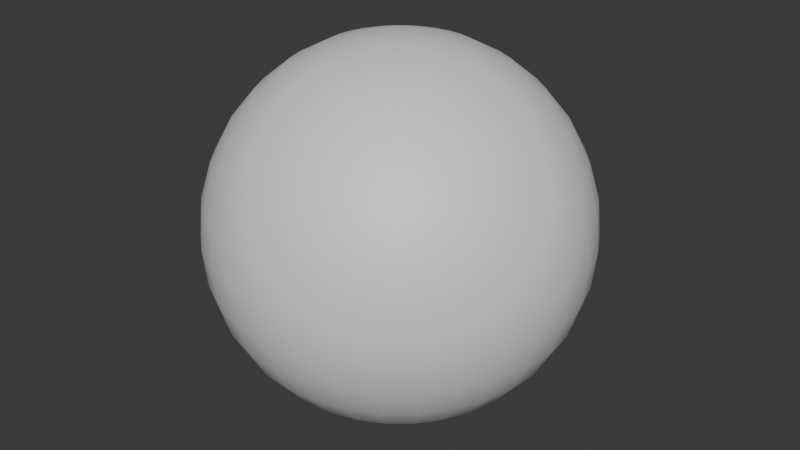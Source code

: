 # Source: EnemyV1.blend  (saved by Blender 4.0.36; exported with 4.5.12 LTS)
import bpy
from mathutils import Matrix  # noqa: F401  (used for matrix-valued properties, if any)

bpy.ops.wm.read_factory_settings(use_empty=True)
scene = bpy.context.scene
scene.name = 'Scene'

# ---- collections
col_collection = bpy.data.collections.new('Collection'); scene.collection.children.link(col_collection)

# ---- materials (node trees are filled in below, after node groups)
mat_enemyv1 = bpy.data.materials.new('EnemyV1')
mat_enemyv1.use_transparent_shadow = False

# ---- material node trees
mat_enemyv1.use_nodes = True; mat_enemyv1.node_tree.nodes.clear()
_N = mat_enemyv1.node_tree.nodes; _L = mat_enemyv1.node_tree.links
n0 = _N.new('ShaderNodeBsdfPrincipled'); n0.name = 'Principled BSDF'; n0.location = (10, 300)
n0.inputs[3].default_value = 1.45
n1 = _N.new('ShaderNodeOutputMaterial'); n1.name = 'Material Output'; n1.location = (300, 300)
_L.new(n0.outputs[0], n1.inputs[0])
n1.is_active_output = True

# ---- world
world_world = bpy.data.worlds.new('World'); scene.world = world_world
world_world.use_nodes = True; world_world.node_tree.nodes.clear()
_N = world_world.node_tree.nodes; _L = world_world.node_tree.links
n0 = _N.new('ShaderNodeOutputWorld'); n0.name = 'World Output'; n0.location = (300, 300)
n1 = _N.new('ShaderNodeBackground'); n1.name = 'Background'; n1.location = (10, 300)
n1.inputs[0].default_value = (0.05088, 0.05088, 0.05088, 1.0)
_L.new(n1.outputs[0], n0.inputs[0])
n0.is_active_output = True
world_world.color = (0.05088, 0.05088, 0.05088)
world_world.use_sun_shadow = False
world_world.sun_shadow_jitter_overblur = 0.0

# ---- meshes
me_sphere_001 = bpy.data.meshes.new('Sphere.001')
me_sphere_001.from_pydata([(0.0, 0.5556, 0.8315), (0.0, 0.8315, 0.5556), (0.0, 0.9808, 0.1951), (0.0, 1.0, 0.0), (0.0, 0.9808, -0.1951), (0.0, 0.8315, -0.5556), (0.03806, 0.1913, 0.9808), (0.07466, 0.3753, 0.9239), (0.1084, 0.5449, 0.8315), (0.1379, 0.6935, 0.7071), (0.1622, 0.8155, 0.5556), (0.1802, 0.9061, 0.3827), (0.1913, 0.9619, 0.1951), (0.1951, 0.9808, 0.0), (0.1913, 0.9619, -0.1951), (0.1802, 0.9061, -0.3827), (0.1622, 0.8155, -0.5556), (0.1379, 0.6935, -0.7071), (0.1084, 0.5449, -0.8315), (0.07466, 0.3753, -0.9239), (0.03806, 0.1913, -0.9808), (0.07466, 0.1802, 0.9808), (0.1464, 0.3536, 0.9239), (0.2126, 0.5133, 0.8315), (0.2706, 0.6533, 0.7071), (0.3182, 0.7682, 0.5556), (0.3536, 0.8536, 0.3827), (0.3753, 0.9061, 0.1951), (0.3827, 0.9239, 0.0), (0.3753, 0.9061, -0.1951), (0.3536, 0.8536, -0.3827), (0.3182, 0.7682, -0.5556), (0.2706, 0.6533, -0.7071), (0.2126, 0.5133, -0.8315), (0.1464, 0.3536, -0.9239), (0.07466, 0.1802, -0.9808), (0.1084, 0.1622, 0.9808), (0.2126, 0.3182, 0.9239), (0.3087, 0.4619, 0.8315), (0.3928, 0.5879, 0.7071), (0.4619, 0.6913, 0.5556), (0.5133, 0.7682, 0.3827), (0.5449, 0.8155, 0.1951), (0.5556, 0.8315, 0.0), (0.5449, 0.8155, -0.1951), (0.5133, 0.7682, -0.3827), (0.4619, 0.6913, -0.5556), (0.3928, 0.5879, -0.7071), (0.3087, 0.4619, -0.8315), (0.2126, 0.3182, -0.9239), (0.1084, 0.1622, -0.9808), (0.1379, 0.1379, 0.9808), (0.2706, 0.2706, 0.9239), (0.3928, 0.3928, 0.8315), (0.5, 0.5, 0.7071), (0.5879, 0.5879, 0.5556), (0.6533, 0.6533, 0.3827), (0.6935, 0.6935, 0.1951), (0.7071, 0.7071, 0.0), (0.6935, 0.6935, -0.1951), (0.6533, 0.6533, -0.3827), (0.5879, 0.5879, -0.5556), (0.5, 0.5, -0.7071), (0.3928, 0.3928, -0.8315), (0.2706, 0.2706, -0.9239), (0.1379, 0.1379, -0.9808), (0.1622, 0.1084, 0.9808), (0.3182, 0.2126, 0.9239), (0.4619, 0.3087, 0.8315), (0.5879, 0.3928, 0.7071), (0.6913, 0.4619, 0.5556), (0.7682, 0.5133, 0.3827), (0.8155, 0.5449, 0.1951), (0.8315, 0.5556, 0.0), (0.8155, 0.5449, -0.1951), (0.7682, 0.5133, -0.3827), (0.6913, 0.4619, -0.5556), (0.5879, 0.3928, -0.7071), (0.4619, 0.3087, -0.8315), (0.3182, 0.2126, -0.9239), (0.1622, 0.1084, -0.9808), (0.0, 0.0, 1.0), (0.1802, 0.07466, 0.9808), (0.3536, 0.1464, 0.9239), (0.5133, 0.2126, 0.8315), (0.6533, 0.2706, 0.7071), (0.7682, 0.3182, 0.5556), (0.8536, 0.3536, 0.3827), (0.9061, 0.3753, 0.1951), (0.9239, 0.3827, 0.0), (0.9061, 0.3753, -0.1951), (0.8536, 0.3536, -0.3827), (0.7682, 0.3182, -0.5556), (0.6533, 0.2706, -0.7071), (0.5133, 0.2126, -0.8315), (0.3536, 0.1464, -0.9239), (0.1802, 0.07466, -0.9808), (0.1913, 0.03806, 0.9808), (0.3753, 0.07466, 0.9239), (0.5449, 0.1084, 0.8315), (0.6935, 0.1379, 0.7071), (0.8155, 0.1622, 0.5556), (0.9061, 0.1802, 0.3827), (0.9619, 0.1913, 0.1951), (0.9808, 0.1951, 0.0), (0.9619, 0.1913, -0.1951), (0.9061, 0.1802, -0.3827), (0.8155, 0.1622, -0.5556), (0.6935, 0.1379, -0.7071), (0.5449, 0.1084, -0.8315), (0.3753, 0.07466, -0.9239), (0.1913, 0.03806, -0.9808), (0.1951, -1.118e-08, 0.9808), (0.3827, -2.235e-08, 0.9239), (0.5556, -5.215e-08, 0.8315), (0.7071, 1.49e-08, 0.7071), (0.8315, -8.941e-08, 0.5556), (0.9239, 4.47e-08, 0.3827), (0.9808, -8.941e-08, 0.1951), (1.0, -1.639e-07, 0.0), (0.9808, -8.941e-08, -0.1951), (0.9239, 4.47e-08, -0.3827), (0.8315, -8.941e-08, -0.5556), (0.7071, 1.49e-08, -0.7071), (0.5556, -5.215e-08, -0.8315), (0.3827, -2.235e-08, -0.9239), (0.1951, -1.118e-08, -0.9808), (0.1913, -0.03806, 0.9808), (0.3753, -0.07466, 0.9239), (0.5449, -0.1084, 0.8315), (0.6935, -0.1379, 0.7071), (0.8155, -0.1622, 0.5556), (0.9061, -0.1802, 0.3827), (0.9619, -0.1913, 0.1951), (0.9808, -0.1951, 0.0), (0.9619, -0.1913, -0.1951), (0.9061, -0.1802, -0.3827), (0.8155, -0.1622, -0.5556), (0.6935, -0.1379, -0.7071), (0.5449, -0.1084, -0.8315), (0.3753, -0.07466, -0.9239), (0.1913, -0.03806, -0.9808), (0.1802, -0.07466, 0.9808), (0.3536, -0.1464, 0.9239), (0.5133, -0.2126, 0.8315), (0.6533, -0.2706, 0.7071), (0.7682, -0.3182, 0.5556), (0.8536, -0.3536, 0.3827), (0.9061, -0.3753, 0.1951), (0.9239, -0.3827, 0.0), (0.9061, -0.3753, -0.1951), (0.8536, -0.3536, -0.3827), (0.7682, -0.3182, -0.5556), (0.6533, -0.2706, -0.7071), (0.5133, -0.2126, -0.8315), (0.3536, -0.1464, -0.9239), (0.1802, -0.07466, -0.9808), (0.1622, -0.1084, 0.9808), (0.3182, -0.2126, 0.9239), (0.4619, -0.3087, 0.8315), (0.5879, -0.3928, 0.7071), (0.6913, -0.4619, 0.5556), (0.7682, -0.5133, 0.3827), (0.8155, -0.5449, 0.1951), (0.8315, -0.5556, 0.0), (0.8155, -0.5449, -0.1951), (0.7682, -0.5133, -0.3827), (0.6913, -0.4619, -0.5556), (0.5879, -0.3928, -0.7071), (0.4619, -0.3087, -0.8315), (0.3182, -0.2126, -0.9239), (0.1622, -0.1084, -0.9808), (0.1379, -0.1379, 0.9808), (0.2706, -0.2706, 0.9239), (0.3928, -0.3928, 0.8315), (0.5, -0.5, 0.7071), (0.5879, -0.5879, 0.5556), (0.6533, -0.6533, 0.3827), (0.6935, -0.6935, 0.1951), (0.7071, -0.7071, 0.0), (0.6935, -0.6935, -0.1951), (0.6533, -0.6533, -0.3827), (0.5879, -0.5879, -0.5556), (0.5, -0.5, -0.7071), (0.3928, -0.3928, -0.8315), (0.2706, -0.2706, -0.9239), (0.1379, -0.1379, -0.9808), (0.1084, -0.1622, 0.9808), (0.2126, -0.3182, 0.9239), (0.3087, -0.4619, 0.8315), (0.3928, -0.5879, 0.7071), (0.4619, -0.6913, 0.5556), (0.5133, -0.7682, 0.3827), (0.5449, -0.8155, 0.1951), (0.5556, -0.8315, 0.0), (0.5449, -0.8155, -0.1951), (0.5133, -0.7682, -0.3827), (0.4619, -0.6913, -0.5556), (0.3928, -0.5879, -0.7071), (0.3087, -0.4619, -0.8315), (0.2126, -0.3182, -0.9239), (0.1084, -0.1622, -0.9808), (0.07466, -0.1802, 0.9808), (0.1464, -0.3536, 0.9239), (0.2126, -0.5133, 0.8315), (0.2706, -0.6533, 0.7071), (0.3182, -0.7682, 0.5556), (0.3536, -0.8536, 0.3827), (0.3753, -0.9061, 0.1951), (0.3827, -0.9239, 0.0), (0.3753, -0.9061, -0.1951), (0.3536, -0.8536, -0.3827), (0.3182, -0.7682, -0.5556), (0.2706, -0.6533, -0.7071), (0.2126, -0.5133, -0.8315), (0.1464, -0.3536, -0.9239), (0.07466, -0.1802, -0.9808), (0.03806, -0.1913, 0.9808), (0.07466, -0.3753, 0.9239), (0.1084, -0.5449, 0.8315), (0.1379, -0.6935, 0.7071), (0.1622, -0.8155, 0.5556), (0.1802, -0.9061, 0.3827), (0.1913, -0.9619, 0.1951), (0.1951, -0.9808, 0.0), (0.1913, -0.9619, -0.1951), (0.1802, -0.9061, -0.3827), (0.1622, -0.8155, -0.5556), (0.1379, -0.6935, -0.7071), (0.1084, -0.5449, -0.8315), (0.07466, -0.3753, -0.9239), (0.03806, -0.1913, -0.9808), (-7.451e-09, -0.1951, 0.9808), (-5.215e-08, -0.3827, 0.9239), (-9.686e-08, -0.5556, 0.8315), (-1.49e-08, -0.7071, 0.7071), (-1.043e-07, -0.8315, 0.5556), (2.98e-08, -0.9239, 0.3827), (-1.341e-07, -0.9808, 0.1951), (-3.278e-07, -1.0, 0.0), (-1.341e-07, -0.9808, -0.1951), (2.98e-08, -0.9239, -0.3827), (-1.043e-07, -0.8315, -0.5556), (-1.49e-08, -0.7071, -0.7071), (-9.686e-08, -0.5556, -0.8315), (-5.215e-08, -0.3827, -0.9239), (-7.451e-09, -0.1951, -0.9808), (-0.03806, -0.1913, 0.9808), (-0.07466, -0.3753, 0.9239), (-0.1084, -0.5449, 0.8315), (-0.1379, -0.6935, 0.7071), (-0.1622, -0.8155, 0.5556), (-0.1802, -0.9061, 0.3827), (-0.1913, -0.9619, 0.1951), (-0.1951, -0.9808, 0.0), (-0.1913, -0.9619, -0.1951), (-0.1802, -0.9061, -0.3827), (-0.1622, -0.8155, -0.5556), (-0.1379, -0.6935, -0.7071), (-0.1084, -0.5449, -0.8315), (-0.07466, -0.3753, -0.9239), (-0.03806, -0.1913, -0.9808), (-0.07466, -0.1802, 0.9808), (-0.1464, -0.3536, 0.9239), (-0.2126, -0.5133, 0.8315), (-0.2706, -0.6533, 0.7071), (-0.3182, -0.7682, 0.5556), (-0.3536, -0.8536, 0.3827), (-0.3753, -0.9061, 0.1951), (-0.3827, -0.9239, 0.0), (-0.3753, -0.9061, -0.1951), (-0.3536, -0.8536, -0.3827), (-0.3182, -0.7682, -0.5556), (-0.2706, -0.6533, -0.7071), (-0.2126, -0.5133, -0.8315), (-0.1464, -0.3536, -0.9239), (-0.07466, -0.1802, -0.9808), (-0.1084, -0.1622, 0.9808), (-0.2126, -0.3182, 0.9239), (-0.3087, -0.4619, 0.8315), (-0.3928, -0.5879, 0.7071), (-0.4619, -0.6913, 0.5556), (-0.5133, -0.7682, 0.3827), (-0.5449, -0.8155, 0.1951), (-0.5556, -0.8315, 0.0), (-0.5449, -0.8155, -0.1951), (-0.5133, -0.7682, -0.3827), (-0.4619, -0.6913, -0.5556), (-0.3928, -0.5879, -0.7071), (-0.3087, -0.4619, -0.8315), (-0.2126, -0.3182, -0.9239), (-0.1084, -0.1622, -0.9808), (-0.1379, -0.1379, 0.9808), (-0.2706, -0.2706, 0.9239), (-0.3928, -0.3928, 0.8315), (-0.5, -0.5, 0.7071), (-0.5879, -0.5879, 0.5556), (-0.6533, -0.6533, 0.3827), (-0.6935, -0.6935, 0.1951), (-0.7071, -0.7071, 0.0), (-0.6935, -0.6935, -0.1951), (-0.6533, -0.6533, -0.3827), (-0.5879, -0.5879, -0.5556), (-0.5, -0.5, -0.7071), (-0.3928, -0.3928, -0.8315), (-0.2706, -0.2706, -0.9239), (-0.1379, -0.1379, -0.9808), (0.0, 0.0, -1.0), (-0.1622, -0.1084, 0.9808), (-0.3182, -0.2126, 0.9239), (-0.4619, -0.3087, 0.8315), (-0.5879, -0.3928, 0.7071), (-0.6913, -0.4619, 0.5556), (-0.7682, -0.5133, 0.3827), (-0.8155, -0.5449, 0.1951), (-0.8315, -0.5556, 0.0), (-0.8155, -0.5449, -0.1951), (-0.7682, -0.5133, -0.3827), (-0.6913, -0.4619, -0.5556), (-0.5879, -0.3928, -0.7071), (-0.4619, -0.3087, -0.8315), (-0.3182, -0.2126, -0.9239), (-0.1622, -0.1084, -0.9808), (-0.1802, -0.07466, 0.9808), (-0.3536, -0.1464, 0.9239), (-0.5133, -0.2126, 0.8315), (-0.6533, -0.2706, 0.7071), (-0.7682, -0.3182, 0.5556), (-0.8536, -0.3536, 0.3827), (-0.9061, -0.3753, 0.1951), (-0.9239, -0.3827, 0.0), (-0.9061, -0.3753, -0.1951), (-0.8536, -0.3536, -0.3827), (-0.7682, -0.3182, -0.5556), (-0.6533, -0.2706, -0.7071), (-0.5133, -0.2126, -0.8315), (-0.3536, -0.1464, -0.9239), (-0.1802, -0.07466, -0.9808), (-0.1913, -0.03806, 0.9808), (-0.3753, -0.07466, 0.9239), (-0.5449, -0.1084, 0.8315), (-0.6935, -0.1379, 0.7071), (-0.8155, -0.1622, 0.5556), (-0.9061, -0.1802, 0.3827), (-0.9619, -0.1913, 0.1951), (-0.9808, -0.1951, 0.0), (-0.9619, -0.1913, -0.1951), (-0.9061, -0.1802, -0.3827), (-0.8155, -0.1622, -0.5556), (-0.6935, -0.1379, -0.7071), (-0.5449, -0.1084, -0.8315), (-0.3753, -0.07466, -0.9239), (-0.1913, -0.03806, -0.9808), (-0.1951, 1.863e-08, 0.9808), (-0.3827, 5.215e-08, 0.9239), (-0.5556, 1.49e-07, 0.8315), (-0.7071, 2.98e-08, 0.7071), (-0.8315, 1.639e-07, 0.5556), (-0.9239, 1.49e-08, 0.3827), (-0.9808, 2.682e-07, 0.1951), (-1.0, 4.47e-07, 0.0), (-0.9808, 2.682e-07, -0.1951), (-0.9239, 1.49e-08, -0.3827), (-0.8315, 1.639e-07, -0.5556), (-0.7071, 2.98e-08, -0.7071), (-0.5556, 1.49e-07, -0.8315), (-0.3827, 5.215e-08, -0.9239), (-0.1951, 1.863e-08, -0.9808), (-0.1913, 0.03806, 0.9808), (-0.3753, 0.07466, 0.9239), (-0.5449, 0.1084, 0.8315), (-0.6935, 0.1379, 0.7071), (-0.8155, 0.1622, 0.5556), (-0.9061, 0.1802, 0.3827), (-0.9619, 0.1913, 0.1951), (-0.9808, 0.1951, 0.0), (-0.9619, 0.1913, -0.1951), (-0.9061, 0.1802, -0.3827), (-0.8155, 0.1622, -0.5556), (-0.6935, 0.1379, -0.7071), (-0.5449, 0.1084, -0.8315), (-0.3753, 0.07466, -0.9239), (-0.1913, 0.03806, -0.9808), (-0.1802, 0.07466, 0.9808), (-0.3536, 0.1464, 0.9239), (-0.5133, 0.2126, 0.8315), (-0.6533, 0.2706, 0.7071), (-0.7682, 0.3182, 0.5556), (-0.8536, 0.3536, 0.3827), (-0.9061, 0.3753, 0.1951), (-0.9239, 0.3827, 0.0), (-0.9061, 0.3753, -0.1951), (-0.8536, 0.3536, -0.3827), (-0.7682, 0.3182, -0.5556), (-0.6533, 0.2706, -0.7071), (-0.5133, 0.2126, -0.8315), (-0.3536, 0.1464, -0.9239), (-0.1802, 0.07466, -0.9808), (-0.1622, 0.1084, 0.9808), (-0.3182, 0.2126, 0.9239), (-0.4619, 0.3087, 0.8315), (-0.5879, 0.3928, 0.7071), (-0.6913, 0.4619, 0.5556), (-0.7682, 0.5133, 0.3827), (-0.8155, 0.5449, 0.1951), (-0.8315, 0.5556, 0.0), (-0.8155, 0.5449, -0.1951), (-0.7682, 0.5133, -0.3827), (-0.6913, 0.4619, -0.5556), (-0.5879, 0.3928, -0.7071), (-0.4619, 0.3087, -0.8315), (-0.3182, 0.2126, -0.9239), (-0.1622, 0.1084, -0.9808), (-0.1379, 0.1379, 0.9808), (-0.2706, 0.2706, 0.9239), (-0.3928, 0.3928, 0.8315), (-0.5, 0.5, 0.7071), (-0.5879, 0.5879, 0.5556), (-0.6533, 0.6533, 0.3827), (-0.6935, 0.6935, 0.1951), (-0.7071, 0.7071, 0.0), (-0.6935, 0.6935, -0.1951), (-0.6533, 0.6533, -0.3827), (-0.5879, 0.5879, -0.5556), (-0.5, 0.5, -0.7071), (-0.3928, 0.3928, -0.8315), (-0.2706, 0.2706, -0.9239), (-0.1379, 0.1379, -0.9808), (-0.1084, 0.1622, 0.9808), (-0.2126, 0.3182, 0.9239), (-0.3087, 0.4619, 0.8315), (-0.3928, 0.5879, 0.7071), (-0.4619, 0.6913, 0.5556), (-0.5133, 0.7682, 0.3827), (-0.5449, 0.8155, 0.1951), (-0.5556, 0.8315, 0.0), (-0.5449, 0.8155, -0.1951), (-0.5133, 0.7682, -0.3827), (-0.4619, 0.6913, -0.5556), (-0.3928, 0.5879, -0.7071), (-0.3087, 0.4619, -0.8315), (-0.2126, 0.3182, -0.9239), (-0.1084, 0.1622, -0.9808), (-0.07466, 0.1802, 0.9808), (-0.1464, 0.3536, 0.9239), (-0.2126, 0.5133, 0.8315), (-0.2706, 0.6533, 0.7071), (-0.3182, 0.7682, 0.5556), (-0.3536, 0.8536, 0.3827), (-0.3753, 0.9061, 0.1951), (-0.3827, 0.9239, 0.0), (-0.3753, 0.9061, -0.1951), (-0.3536, 0.8536, -0.3827), (-0.3182, 0.7682, -0.5556), (-0.2706, 0.6533, -0.7071), (-0.2126, 0.5133, -0.8315), (-0.1464, 0.3536, -0.9239), (-0.07466, 0.1802, -0.9808), (-0.03806, 0.1913, 0.9808), (-0.07466, 0.3753, 0.9239), (-0.1084, 0.5449, 0.8315), (-0.1379, 0.6935, 0.7071), (-0.1622, 0.8155, 0.5556), (-0.1802, 0.9061, 0.3827), (-0.1913, 0.9619, 0.1951), (-0.1951, 0.9808, 0.0), (-0.1913, 0.9619, -0.1951), (-0.1802, 0.9061, -0.3827), (-0.1622, 0.8155, -0.5556), (-0.1379, 0.6935, -0.7071), (-0.1084, 0.5449, -0.8315), (-0.07466, 0.3753, -0.9239), (-0.03806, 0.1913, -0.9808), (1.49e-08, 0.1951, 0.9808), (6.706e-08, 0.3827, 0.9239), (8.941e-08, 0.7071, 0.7071), (5.96e-08, 0.9239, 0.3827), (5.96e-08, 0.9239, -0.3827), (8.941e-08, 0.7071, -0.7071), (2.161e-07, 0.5556, -0.8315), (6.706e-08, 0.3827, -0.9239), (1.49e-08, 0.1951, -0.9808)], [], [(473, 81, 6), (307, 481, 20), (4, 3, 13, 14), (474, 473, 6, 7), (477, 4, 14, 15), (0, 474, 7, 8), (5, 477, 15, 16), (475, 0, 8, 9), (478, 5, 16, 17), (1, 475, 9, 10), (479, 478, 17, 18), (476, 1, 10, 11), (480, 479, 18, 19), (2, 476, 11, 12), (481, 480, 19, 20), (3, 2, 12, 13), (12, 11, 26, 27), (20, 19, 34, 35), (13, 12, 27, 28), (6, 81, 21), (307, 20, 35), (14, 13, 28, 29), (7, 6, 21, 22), (15, 14, 29, 30), (8, 7, 22, 23), (16, 15, 30, 31), (9, 8, 23, 24), (17, 16, 31, 32), (10, 9, 24, 25), (18, 17, 32, 33), (11, 10, 25, 26), (19, 18, 33, 34), (31, 30, 45, 46), (24, 23, 38, 39), (32, 31, 46, 47), (25, 24, 39, 40), (33, 32, 47, 48), (26, 25, 40, 41), (34, 33, 48, 49), (27, 26, 41, 42), (35, 34, 49, 50), (28, 27, 42, 43), (21, 81, 36), (307, 35, 50), (29, 28, 43, 44), (22, 21, 36, 37), (30, 29, 44, 45), (23, 22, 37, 38), (50, 49, 64, 65), (43, 42, 57, 58), (36, 81, 51), (307, 50, 65), (44, 43, 58, 59), (37, 36, 51, 52), (45, 44, 59, 60), (38, 37, 52, 53), (46, 45, 60, 61), (39, 38, 53, 54), (47, 46, 61, 62), (40, 39, 54, 55), (48, 47, 62, 63), (41, 40, 55, 56), (49, 48, 63, 64), (42, 41, 56, 57), (62, 61, 76, 77), (55, 54, 69, 70), (63, 62, 77, 78), (56, 55, 70, 71), (64, 63, 78, 79), (57, 56, 71, 72), (65, 64, 79, 80), (58, 57, 72, 73), (51, 81, 66), (307, 65, 80), (59, 58, 73, 74), (52, 51, 66, 67), (60, 59, 74, 75), (53, 52, 67, 68), (61, 60, 75, 76), (54, 53, 68, 69), (66, 81, 82), (307, 80, 96), (74, 73, 89, 90), (67, 66, 82, 83), (75, 74, 90, 91), (68, 67, 83, 84), (76, 75, 91, 92), (69, 68, 84, 85), (77, 76, 92, 93), (70, 69, 85, 86), (78, 77, 93, 94), (71, 70, 86, 87), (79, 78, 94, 95), (72, 71, 87, 88), (80, 79, 95, 96), (73, 72, 88, 89), (86, 85, 100, 101), (94, 93, 108, 109), (87, 86, 101, 102), (95, 94, 109, 110), (88, 87, 102, 103), (96, 95, 110, 111), (89, 88, 103, 104), (82, 81, 97), (307, 96, 111), (90, 89, 104, 105), (83, 82, 97, 98), (91, 90, 105, 106), (84, 83, 98, 99), (92, 91, 106, 107), (85, 84, 99, 100), (93, 92, 107, 108), (105, 104, 119, 120), (98, 97, 112, 113), (106, 105, 120, 121), (99, 98, 113, 114), (107, 106, 121, 122), (100, 99, 114, 115), (108, 107, 122, 123), (101, 100, 115, 116), (109, 108, 123, 124), (102, 101, 116, 117), (110, 109, 124, 125), (103, 102, 117, 118), (111, 110, 125, 126), (104, 103, 118, 119), (97, 81, 112), (307, 111, 126), (124, 123, 138, 139), (117, 116, 131, 132), (125, 124, 139, 140), (118, 117, 132, 133), (126, 125, 140, 141), (119, 118, 133, 134), (112, 81, 127), (307, 126, 141), (120, 119, 134, 135), (113, 112, 127, 128), (121, 120, 135, 136), (114, 113, 128, 129), (122, 121, 136, 137), (115, 114, 129, 130), (123, 122, 137, 138), (116, 115, 130, 131), (128, 127, 142, 143), (136, 135, 150, 151), (129, 128, 143, 144), (137, 136, 151, 152), (130, 129, 144, 145), (138, 137, 152, 153), (131, 130, 145, 146), (139, 138, 153, 154), (132, 131, 146, 147), (140, 139, 154, 155), (133, 132, 147, 148), (141, 140, 155, 156), (134, 133, 148, 149), (127, 81, 142), (307, 141, 156), (135, 134, 149, 150), (147, 146, 161, 162), (155, 154, 169, 170), (148, 147, 162, 163), (156, 155, 170, 171), (149, 148, 163, 164), (142, 81, 157), (307, 156, 171), (150, 149, 164, 165), (143, 142, 157, 158), (151, 150, 165, 166), (144, 143, 158, 159), (152, 151, 166, 167), (145, 144, 159, 160), (153, 152, 167, 168), (146, 145, 160, 161), (154, 153, 168, 169), (166, 165, 180, 181), (159, 158, 173, 174), (167, 166, 181, 182), (160, 159, 174, 175), (168, 167, 182, 183), (161, 160, 175, 176), (169, 168, 183, 184), (162, 161, 176, 177), (170, 169, 184, 185), (163, 162, 177, 178), (171, 170, 185, 186), (164, 163, 178, 179), (157, 81, 172), (307, 171, 186), (165, 164, 179, 180), (158, 157, 172, 173), (185, 184, 199, 200), (178, 177, 192, 193), (186, 185, 200, 201), (179, 178, 193, 194), (172, 81, 187), (307, 186, 201), (180, 179, 194, 195), (173, 172, 187, 188), (181, 180, 195, 196), (174, 173, 188, 189), (182, 181, 196, 197), (175, 174, 189, 190), (183, 182, 197, 198), (176, 175, 190, 191), (184, 183, 198, 199), (177, 176, 191, 192), (197, 196, 211, 212), (190, 189, 204, 205), (198, 197, 212, 213), (191, 190, 205, 206), (199, 198, 213, 214), (192, 191, 206, 207), (200, 199, 214, 215), (193, 192, 207, 208), (201, 200, 215, 216), (194, 193, 208, 209), (187, 81, 202), (307, 201, 216), (195, 194, 209, 210), (188, 187, 202, 203), (196, 195, 210, 211), (189, 188, 203, 204), (216, 215, 230, 231), (209, 208, 223, 224), (202, 81, 217), (307, 216, 231), (210, 209, 224, 225), (203, 202, 217, 218), (211, 210, 225, 226), (204, 203, 218, 219), (212, 211, 226, 227), (205, 204, 219, 220), (213, 212, 227, 228), (206, 205, 220, 221), (214, 213, 228, 229), (207, 206, 221, 222), (215, 214, 229, 230), (208, 207, 222, 223), (220, 219, 234, 235), (228, 227, 242, 243), (221, 220, 235, 236), (229, 228, 243, 244), (222, 221, 236, 237), (230, 229, 244, 245), (223, 222, 237, 238), (231, 230, 245, 246), (224, 223, 238, 239), (217, 81, 232), (307, 231, 246), (225, 224, 239, 240), (218, 217, 232, 233), (226, 225, 240, 241), (219, 218, 233, 234), (227, 226, 241, 242), (239, 238, 253, 254), (232, 81, 247), (307, 246, 261), (240, 239, 254, 255), (233, 232, 247, 248), (241, 240, 255, 256), (234, 233, 248, 249), (242, 241, 256, 257), (235, 234, 249, 250), (243, 242, 257, 258), (236, 235, 250, 251), (244, 243, 258, 259), (237, 236, 251, 252), (245, 244, 259, 260), (238, 237, 252, 253), (246, 245, 260, 261), (258, 257, 272, 273), (251, 250, 265, 266), (259, 258, 273, 274), (252, 251, 266, 267), (260, 259, 274, 275), (253, 252, 267, 268), (261, 260, 275, 276), (254, 253, 268, 269), (247, 81, 262), (307, 261, 276), (255, 254, 269, 270), (248, 247, 262, 263), (256, 255, 270, 271), (249, 248, 263, 264), (257, 256, 271, 272), (250, 249, 264, 265), (262, 81, 277), (307, 276, 291), (270, 269, 284, 285), (263, 262, 277, 278), (271, 270, 285, 286), (264, 263, 278, 279), (272, 271, 286, 287), (265, 264, 279, 280), (273, 272, 287, 288), (266, 265, 280, 281), (274, 273, 288, 289), (267, 266, 281, 282), (275, 274, 289, 290), (268, 267, 282, 283), (276, 275, 290, 291), (269, 268, 283, 284), (281, 280, 295, 296), (289, 288, 303, 304), (282, 281, 296, 297), (290, 289, 304, 305), (283, 282, 297, 298), (291, 290, 305, 306), (284, 283, 298, 299), (277, 81, 292), (307, 291, 306), (285, 284, 299, 300), (278, 277, 292, 293), (286, 285, 300, 301), (279, 278, 293, 294), (287, 286, 301, 302), (280, 279, 294, 295), (288, 287, 302, 303), (300, 299, 315, 316), (293, 292, 308, 309), (301, 300, 316, 317), (294, 293, 309, 310), (302, 301, 317, 318), (295, 294, 310, 311), (303, 302, 318, 319), (296, 295, 311, 312), (304, 303, 319, 320), (297, 296, 312, 313), (305, 304, 320, 321), (298, 297, 313, 314), (306, 305, 321, 322), (299, 298, 314, 315), (292, 81, 308), (307, 306, 322), (320, 319, 334, 335), (313, 312, 327, 328), (321, 320, 335, 336), (314, 313, 328, 329), (322, 321, 336, 337), (315, 314, 329, 330), (308, 81, 323), (307, 322, 337), (316, 315, 330, 331), (309, 308, 323, 324), (317, 316, 331, 332), (310, 309, 324, 325), (318, 317, 332, 333), (311, 310, 325, 326), (319, 318, 333, 334), (312, 311, 326, 327), (332, 331, 346, 347), (325, 324, 339, 340), (333, 332, 347, 348), (326, 325, 340, 341), (334, 333, 348, 349), (327, 326, 341, 342), (335, 334, 349, 350), (328, 327, 342, 343), (336, 335, 350, 351), (329, 328, 343, 344), (337, 336, 351, 352), (330, 329, 344, 345), (323, 81, 338), (307, 337, 352), (331, 330, 345, 346), (324, 323, 338, 339), (351, 350, 365, 366), (344, 343, 358, 359), (352, 351, 366, 367), (345, 344, 359, 360), (338, 81, 353), (307, 352, 367), (346, 345, 360, 361), (339, 338, 353, 354), (347, 346, 361, 362), (340, 339, 354, 355), (348, 347, 362, 363), (341, 340, 355, 356), (349, 348, 363, 364), (342, 341, 356, 357), (350, 349, 364, 365), (343, 342, 357, 358), (355, 354, 369, 370), (363, 362, 377, 378), (356, 355, 370, 371), (364, 363, 378, 379), (357, 356, 371, 372), (365, 364, 379, 380), (358, 357, 372, 373), (366, 365, 380, 381), (359, 358, 373, 374), (367, 366, 381, 382), (360, 359, 374, 375), (353, 81, 368), (307, 367, 382), (361, 360, 375, 376), (354, 353, 368, 369), (362, 361, 376, 377), (374, 373, 388, 389), (382, 381, 396, 397), (375, 374, 389, 390), (368, 81, 383), (307, 382, 397), (376, 375, 390, 391), (369, 368, 383, 384), (377, 376, 391, 392), (370, 369, 384, 385), (378, 377, 392, 393), (371, 370, 385, 386), (379, 378, 393, 394), (372, 371, 386, 387), (380, 379, 394, 395), (373, 372, 387, 388), (381, 380, 395, 396), (393, 392, 407, 408), (386, 385, 400, 401), (394, 393, 408, 409), (387, 386, 401, 402), (395, 394, 409, 410), (388, 387, 402, 403), (396, 395, 410, 411), (389, 388, 403, 404), (397, 396, 411, 412), (390, 389, 404, 405), (383, 81, 398), (307, 397, 412), (391, 390, 405, 406), (384, 383, 398, 399), (392, 391, 406, 407), (385, 384, 399, 400), (412, 411, 426, 427), (405, 404, 419, 420), (398, 81, 413), (307, 412, 427), (406, 405, 420, 421), (399, 398, 413, 414), (407, 406, 421, 422), (400, 399, 414, 415), (408, 407, 422, 423), (401, 400, 415, 416), (409, 408, 423, 424), (402, 401, 416, 417), (410, 409, 424, 425), (403, 402, 417, 418), (411, 410, 425, 426), (404, 403, 418, 419), (416, 415, 430, 431), (424, 423, 438, 439), (417, 416, 431, 432), (425, 424, 439, 440), (418, 417, 432, 433), (426, 425, 440, 441), (419, 418, 433, 434), (427, 426, 441, 442), (420, 419, 434, 435), (413, 81, 428), (307, 427, 442), (421, 420, 435, 436), (414, 413, 428, 429), (422, 421, 436, 437), (415, 414, 429, 430), (423, 422, 437, 438), (435, 434, 449, 450), (428, 81, 443), (307, 442, 457), (436, 435, 450, 451), (429, 428, 443, 444), (437, 436, 451, 452), (430, 429, 444, 445), (438, 437, 452, 453), (431, 430, 445, 446), (439, 438, 453, 454), (432, 431, 446, 447), (440, 439, 454, 455), (433, 432, 447, 448), (441, 440, 455, 456), (434, 433, 448, 449), (442, 441, 456, 457), (454, 453, 468, 469), (447, 446, 461, 462), (455, 454, 469, 470), (448, 447, 462, 463), (456, 455, 470, 471), (449, 448, 463, 464), (457, 456, 471, 472), (450, 449, 464, 465), (443, 81, 458), (307, 457, 472), (451, 450, 465, 466), (444, 443, 458, 459), (452, 451, 466, 467), (445, 444, 459, 460), (453, 452, 467, 468), (446, 445, 460, 461), (307, 472, 481), (466, 465, 3, 4), (459, 458, 473, 474), (467, 466, 4, 477), (460, 459, 474, 0), (468, 467, 477, 5), (461, 460, 0, 475), (469, 468, 5, 478), (462, 461, 475, 1), (470, 469, 478, 479), (463, 462, 1, 476), (471, 470, 479, 480), (464, 463, 476, 2), (472, 471, 480, 481), (465, 464, 2, 3), (458, 81, 473)])
me_sphere_001.polygons.foreach_set('use_smooth', [True] * 512)
_uv = me_sphere_001.uv_layers.new(name='UVMap')
_uv.uv.foreach_set('vector', [0.4678, 0.5343, 0.4681, 0.5228, 0.4702, 0.5344, 0.359, 0.5095, 0.3566, 0.5206, 0.3543, 0.5202, 0.3935, 0.5777, 0.4055, 0.5805, 0.4038, 0.5945, 0.3887, 0.5905, 0.4649, 0.5457, 0.4678, 0.5343, 0.4702, 0.5344, 0.4695, 0.547, 0.3823, 0.5723, 0.3935, 0.5777, 0.3887, 0.5905, 0.3753, 0.5828, 0.4594, 0.5565, 0.4649, 0.5457, 0.4695, 0.547, 0.4658, 0.5601, 0.3726, 0.5647, 0.3823, 0.5723, 0.3753, 0.5828, 0.3642, 0.5725, 0.4514, 0.566, 0.4594, 0.5565, 0.4658, 0.5601, 0.4584, 0.5725, 0.3647, 0.5551, 0.3726, 0.5647, 0.3642, 0.5725, 0.3563, 0.5598, 0.4414, 0.5732, 0.4514, 0.566, 0.4584, 0.5725, 0.4478, 0.583, 0.3594, 0.5441, 0.3647, 0.5551, 0.3563, 0.5598, 0.3523, 0.546, 0.4301, 0.5783, 0.4414, 0.5732, 0.4478, 0.583, 0.4343, 0.5902, 0.3567, 0.5323, 0.3594, 0.5441, 0.3523, 0.546, 0.3519, 0.5325, 0.4179, 0.5809, 0.4301, 0.5783, 0.4343, 0.5902, 0.4194, 0.5945, 0.3566, 0.5206, 0.3567, 0.5323, 0.3519, 0.5325, 0.3543, 0.5202, 0.4055, 0.5805, 0.4179, 0.5809, 0.4194, 0.5945, 0.4038, 0.5945, 0.4194, 0.5945, 0.4343, 0.5902, 0.4413, 0.6052, 0.4222, 0.6121, 0.3543, 0.5202, 0.3519, 0.5325, 0.3467, 0.5316, 0.3521, 0.5193, 0.4038, 0.5945, 0.4194, 0.5945, 0.4222, 0.6121, 0.4016, 0.6127, 0.4702, 0.5344, 0.4681, 0.5228, 0.4726, 0.5341, 0.359, 0.5095, 0.3543, 0.5202, 0.3521, 0.5193, 0.3887, 0.5905, 0.4038, 0.5945, 0.4016, 0.6127, 0.3817, 0.607, 0.4695, 0.547, 0.4702, 0.5344, 0.4726, 0.5341, 0.4749, 0.5474, 0.3753, 0.5828, 0.3887, 0.5905, 0.3817, 0.607, 0.3649, 0.5958, 0.4658, 0.5601, 0.4695, 0.547, 0.4749, 0.5474, 0.4738, 0.5628, 0.3642, 0.5725, 0.3753, 0.5828, 0.3649, 0.5958, 0.3522, 0.5808, 0.4584, 0.5725, 0.4658, 0.5601, 0.4738, 0.5628, 0.4679, 0.5787, 0.3563, 0.5598, 0.3642, 0.5725, 0.3522, 0.5808, 0.3458, 0.5633, 0.4478, 0.583, 0.4584, 0.5725, 0.4679, 0.5787, 0.4572, 0.5937, 0.3523, 0.546, 0.3563, 0.5598, 0.3458, 0.5633, 0.3438, 0.5467, 0.4343, 0.5902, 0.4478, 0.583, 0.4572, 0.5937, 0.4413, 0.6052, 0.3519, 0.5325, 0.3523, 0.546, 0.3438, 0.5467, 0.3467, 0.5316, 0.3522, 0.5808, 0.3649, 0.5958, 0.3492, 0.6114, 0.3355, 0.5889, 0.4679, 0.5787, 0.4738, 0.5628, 0.4835, 0.5637, 0.4811, 0.5838, 0.3458, 0.5633, 0.3522, 0.5808, 0.3355, 0.5889, 0.3316, 0.5653, 0.4572, 0.5937, 0.4679, 0.5787, 0.4811, 0.5838, 0.4717, 0.6059, 0.3438, 0.5467, 0.3458, 0.5633, 0.3316, 0.5653, 0.3341, 0.5452, 0.4413, 0.6052, 0.4572, 0.5937, 0.4717, 0.6059, 0.4527, 0.6241, 0.3467, 0.5316, 0.3438, 0.5467, 0.3341, 0.5452, 0.3414, 0.5294, 0.4222, 0.6121, 0.4413, 0.6052, 0.4527, 0.6241, 0.4274, 0.6355, 0.3521, 0.5193, 0.3467, 0.5316, 0.3414, 0.5294, 0.3499, 0.5179, 0.4016, 0.6127, 0.4222, 0.6121, 0.4274, 0.6355, 0.3986, 0.6381, 0.4726, 0.5341, 0.4681, 0.5228, 0.4751, 0.5331, 0.359, 0.5095, 0.3521, 0.5193, 0.3499, 0.5179, 0.3817, 0.607, 0.4016, 0.6127, 0.3986, 0.6381, 0.371, 0.629, 0.4749, 0.5474, 0.4726, 0.5341, 0.4751, 0.5331, 0.4807, 0.5466, 0.3649, 0.5958, 0.3817, 0.607, 0.371, 0.629, 0.3492, 0.6114, 0.4738, 0.5628, 0.4749, 0.5474, 0.4807, 0.5466, 0.4835, 0.5637, 0.3499, 0.5179, 0.3414, 0.5294, 0.3363, 0.5256, 0.3481, 0.5159, 0.3986, 0.6381, 0.4274, 0.6355, 0.4369, 0.6697, 0.3941, 0.6743, 0.4751, 0.5331, 0.4681, 0.5228, 0.4773, 0.5316, 0.359, 0.5095, 0.3499, 0.5179, 0.3481, 0.5159, 0.371, 0.629, 0.3986, 0.6381, 0.3941, 0.6743, 0.3535, 0.6596, 0.4807, 0.5466, 0.4751, 0.5331, 0.4773, 0.5316, 0.4866, 0.5439, 0.3492, 0.6114, 0.371, 0.629, 0.3535, 0.6596, 0.3244, 0.6305, 0.4835, 0.5637, 0.4807, 0.5466, 0.4866, 0.5439, 0.4951, 0.5618, 0.3355, 0.5889, 0.3492, 0.6114, 0.3244, 0.6305, 0.3108, 0.5954, 0.4811, 0.5838, 0.4835, 0.5637, 0.4951, 0.5618, 0.4991, 0.5866, 0.3316, 0.5653, 0.3355, 0.5889, 0.3108, 0.5954, 0.3138, 0.5636, 0.4717, 0.6059, 0.4811, 0.5838, 0.4991, 0.5866, 0.4938, 0.6182, 0.3341, 0.5452, 0.3316, 0.5653, 0.3138, 0.5636, 0.3236, 0.5406, 0.4527, 0.6241, 0.4717, 0.6059, 0.4938, 0.6182, 0.472, 0.6488, 0.3414, 0.5294, 0.3341, 0.5452, 0.3236, 0.5406, 0.3363, 0.5256, 0.4274, 0.6355, 0.4527, 0.6241, 0.472, 0.6488, 0.4369, 0.6697, 0.3138, 0.5636, 0.3108, 0.5954, 0.2732, 0.5959, 0.2925, 0.5547, 0.4938, 0.6182, 0.4991, 0.5866, 0.523, 0.5833, 0.5292, 0.6277, 0.3236, 0.5406, 0.3138, 0.5636, 0.2925, 0.5547, 0.3134, 0.5319, 0.472, 0.6488, 0.4938, 0.6182, 0.5292, 0.6277, 0.5073, 0.6819, 0.3363, 0.5256, 0.3236, 0.5406, 0.3134, 0.5319, 0.3322, 0.5203, 0.4369, 0.6697, 0.472, 0.6488, 0.5073, 0.6819, 0.4555, 0.722, 0.3481, 0.5159, 0.3363, 0.5256, 0.3322, 0.5203, 0.3467, 0.5135, 0.3941, 0.6743, 0.4369, 0.6697, 0.4555, 0.722, 0.3869, 0.7315, 0.4773, 0.5316, 0.4681, 0.5228, 0.4792, 0.5295, 0.359, 0.5095, 0.3481, 0.5159, 0.3467, 0.5135, 0.3535, 0.6596, 0.3941, 0.6743, 0.3869, 0.7315, 0.3226, 0.7056, 0.4866, 0.5439, 0.4773, 0.5316, 0.4792, 0.5295, 0.4918, 0.5395, 0.3244, 0.6305, 0.3535, 0.6596, 0.3226, 0.7056, 0.2819, 0.6541, 0.4951, 0.5618, 0.4866, 0.5439, 0.4918, 0.5395, 0.5074, 0.5555, 0.3108, 0.5954, 0.3244, 0.6305, 0.2819, 0.6541, 0.2732, 0.5959, 0.4991, 0.5866, 0.4951, 0.5618, 0.5074, 0.5555, 0.523, 0.5833, 0.4792, 0.5295, 0.4681, 0.5228, 0.4805, 0.527, 0.359, 0.5095, 0.3467, 0.5135, 0.346, 0.5108, 0.3226, 0.7056, 0.3869, 0.7315, 0.3747, 0.8287, 0.263, 0.7815, 0.4918, 0.5395, 0.4792, 0.5295, 0.4805, 0.527, 0.496, 0.5335, 0.2819, 0.6541, 0.3226, 0.7056, 0.263, 0.7815, 0.1999, 0.6818, 0.5074, 0.5555, 0.4918, 0.5395, 0.496, 0.5335, 0.5176, 0.5442, 0.2732, 0.5959, 0.2819, 0.6541, 0.1999, 0.6818, 0.2133, 0.5765, 0.523, 0.5833, 0.5074, 0.5555, 0.5176, 0.5442, 0.5475, 0.5666, 0.2925, 0.5547, 0.2732, 0.5959, 0.2133, 0.5765, 0.2711, 0.5336, 0.5292, 0.6277, 0.523, 0.5833, 0.5475, 0.5666, 0.595, 0.6241, 0.3134, 0.5319, 0.2925, 0.5547, 0.2711, 0.5336, 0.3061, 0.5185, 0.5073, 0.6819, 0.5292, 0.6277, 0.595, 0.6241, 0.5811, 0.7297, 0.3322, 0.5203, 0.3134, 0.5319, 0.3061, 0.5185, 0.3296, 0.5135, 0.4555, 0.722, 0.5073, 0.6819, 0.5811, 0.7297, 0.4948, 0.8106, 0.3467, 0.5135, 0.3322, 0.5203, 0.3296, 0.5135, 0.346, 0.5108, 0.3869, 0.7315, 0.4555, 0.722, 0.4948, 0.8106, 0.3747, 0.8287, 0.595, 0.6241, 0.5475, 0.5666, 0.5659, 0.5348, 0.7304, 0.5458, 0.3061, 0.5185, 0.2711, 0.5336, 0.2611, 0.4981, 0.3047, 0.5022, 0.5811, 0.7297, 0.595, 0.6241, 0.7304, 0.5458, 0.7691, 0.8082, 0.3296, 0.5135, 0.3061, 0.5185, 0.3047, 0.5022, 0.3292, 0.5059, 0.4948, 0.8106, 0.5811, 0.7297, 0.7691, 0.8082, 0.5757, 0.9794, 0.346, 0.5108, 0.3296, 0.5135, 0.3292, 0.5059, 0.346, 0.5079, 0.3747, 0.8287, 0.4948, 0.8106, 0.5757, 0.9794, 0.353, 1.0, 0.4805, 0.527, 0.4681, 0.5228, 0.4812, 0.5241, 0.359, 0.5095, 0.346, 0.5108, 0.346, 0.5079, 0.263, 0.7815, 0.3747, 0.8287, 0.353, 1.0, 0.1431, 0.9241, 0.496, 0.5335, 0.4805, 0.527, 0.4812, 0.5241, 0.4982, 0.5262, 0.1999, 0.6818, 0.263, 0.7815, 0.1431, 0.9241, -2.884e-08, 0.7112, 0.5176, 0.5442, 0.496, 0.5335, 0.4982, 0.5262, 0.5227, 0.5287, 0.2133, 0.5765, 0.1999, 0.6818, -2.884e-08, 0.7112, 0.1008, 0.4694, 0.5475, 0.5666, 0.5176, 0.5442, 0.5227, 0.5287, 0.5659, 0.5348, 0.2711, 0.5336, 0.2133, 0.5765, 0.1008, 0.4694, 0.2611, 0.4981, 0.2371, 0.07471, 0.4755, 5.632e-09, 0.4508, 0.2066, 0.3322, 0.2288, 0.4982, 0.5262, 0.4812, 0.5241, 0.4811, 0.5213, 0.4976, 0.5186, 0.1125, 0.2543, 0.2371, 0.07471, 0.3322, 0.2288, 0.2523, 0.3099, 0.5227, 0.5287, 0.4982, 0.5262, 0.4976, 0.5186, 0.5207, 0.5126, 0.1008, 0.4694, 0.1125, 0.2543, 0.2523, 0.3099, 0.2398, 0.406, 0.5659, 0.5348, 0.5227, 0.5287, 0.5207, 0.5126, 0.5576, 0.4987, 0.2611, 0.4981, 0.1008, 0.4694, 0.2398, 0.406, 0.278, 0.4648, 0.7304, 0.5458, 0.5659, 0.5348, 0.5576, 0.4987, 0.609, 0.4505, 0.3047, 0.5022, 0.2611, 0.4981, 0.278, 0.4648, 0.3105, 0.487, 0.7691, 0.3326, 0.7304, 0.5458, 0.609, 0.4505, 0.6194, 0.354, 0.3292, 0.5059, 0.3047, 0.5022, 0.3105, 0.487, 0.3313, 0.4986, 0.6897, 0.1285, 0.7691, 0.3326, 0.6194, 0.354, 0.5609, 0.2562, 0.346, 0.5079, 0.3292, 0.5059, 0.3313, 0.4986, 0.3468, 0.5051, 0.4755, 5.632e-09, 0.6897, 0.1285, 0.5609, 0.2562, 0.4508, 0.2066, 0.4812, 0.5241, 0.4681, 0.5228, 0.4811, 0.5213, 0.359, 0.5095, 0.346, 0.5079, 0.3468, 0.5051, 0.3105, 0.487, 0.278, 0.4648, 0.3049, 0.449, 0.3211, 0.4762, 0.6194, 0.354, 0.609, 0.4505, 0.5505, 0.4351, 0.543, 0.3791, 0.3313, 0.4986, 0.3105, 0.487, 0.3211, 0.4762, 0.3354, 0.4925, 0.5609, 0.2562, 0.6194, 0.354, 0.543, 0.3791, 0.502, 0.3293, 0.3468, 0.5051, 0.3313, 0.4986, 0.3354, 0.4925, 0.3481, 0.5026, 0.4508, 0.2066, 0.5609, 0.2562, 0.502, 0.3293, 0.439, 0.3051, 0.4811, 0.5213, 0.4681, 0.5228, 0.4803, 0.5186, 0.359, 0.5095, 0.3468, 0.5051, 0.3481, 0.5026, 0.3322, 0.2288, 0.4508, 0.2066, 0.439, 0.3051, 0.3722, 0.3137, 0.4976, 0.5186, 0.4811, 0.5213, 0.4803, 0.5186, 0.4948, 0.5118, 0.2523, 0.3099, 0.3322, 0.2288, 0.3722, 0.3137, 0.3206, 0.3524, 0.5207, 0.5126, 0.4976, 0.5186, 0.4948, 0.5118, 0.5131, 0.4997, 0.2398, 0.406, 0.2523, 0.3099, 0.3206, 0.3524, 0.3, 0.4049, 0.5576, 0.4987, 0.5207, 0.5126, 0.5131, 0.4997, 0.5353, 0.4769, 0.278, 0.4648, 0.2398, 0.406, 0.3, 0.4049, 0.3049, 0.449, 0.609, 0.4505, 0.5576, 0.4987, 0.5353, 0.4769, 0.5505, 0.4351, 0.4948, 0.5118, 0.4803, 0.5186, 0.4789, 0.5162, 0.4907, 0.5064, 0.3206, 0.3524, 0.3722, 0.3137, 0.3907, 0.3646, 0.3555, 0.3846, 0.5131, 0.4997, 0.4948, 0.5118, 0.4907, 0.5064, 0.5027, 0.4912, 0.3, 0.4049, 0.3206, 0.3524, 0.3555, 0.3846, 0.3348, 0.4151, 0.5353, 0.4769, 0.5131, 0.4997, 0.5027, 0.4912, 0.5132, 0.4681, 0.3049, 0.449, 0.3, 0.4049, 0.3348, 0.4151, 0.3283, 0.4457, 0.5505, 0.4351, 0.5353, 0.4769, 0.5132, 0.4681, 0.5142, 0.4367, 0.3211, 0.4762, 0.3049, 0.449, 0.3283, 0.4457, 0.333, 0.4706, 0.543, 0.3791, 0.5505, 0.4351, 0.5142, 0.4367, 0.5014, 0.4022, 0.3354, 0.4925, 0.3211, 0.4762, 0.333, 0.4706, 0.3409, 0.4882, 0.502, 0.3293, 0.543, 0.3791, 0.5014, 0.4022, 0.4719, 0.3744, 0.3481, 0.5026, 0.3354, 0.4925, 0.3409, 0.4882, 0.35, 0.5006, 0.439, 0.3051, 0.502, 0.3293, 0.4719, 0.3744, 0.4323, 0.361, 0.4803, 0.5186, 0.4681, 0.5228, 0.4789, 0.5162, 0.359, 0.5095, 0.3481, 0.5026, 0.35, 0.5006, 0.3722, 0.3137, 0.439, 0.3051, 0.4323, 0.361, 0.3907, 0.3646, 0.5014, 0.4022, 0.5142, 0.4367, 0.4902, 0.4436, 0.4769, 0.4213, 0.3409, 0.4882, 0.333, 0.4706, 0.344, 0.4689, 0.3468, 0.4859, 0.4719, 0.3744, 0.5014, 0.4022, 0.4769, 0.4213, 0.455, 0.4046, 0.35, 0.5006, 0.3409, 0.4882, 0.3468, 0.4859, 0.3523, 0.4991, 0.4323, 0.361, 0.4719, 0.3744, 0.455, 0.4046, 0.428, 0.3965, 0.4789, 0.5162, 0.4681, 0.5228, 0.477, 0.5143, 0.359, 0.5095, 0.35, 0.5006, 0.3523, 0.4991, 0.3907, 0.3646, 0.4323, 0.361, 0.428, 0.3965, 0.3999, 0.3979, 0.4907, 0.5064, 0.4789, 0.5162, 0.477, 0.5143, 0.4855, 0.5027, 0.3555, 0.3846, 0.3907, 0.3646, 0.3999, 0.3979, 0.3746, 0.4089, 0.5027, 0.4912, 0.4907, 0.5064, 0.4855, 0.5027, 0.4923, 0.4869, 0.3348, 0.4151, 0.3555, 0.3846, 0.3746, 0.4089, 0.3564, 0.4274, 0.5132, 0.4681, 0.5027, 0.4912, 0.4923, 0.4869, 0.4952, 0.4666, 0.3283, 0.4457, 0.3348, 0.4151, 0.3564, 0.4274, 0.3462, 0.4485, 0.5142, 0.4367, 0.5132, 0.4681, 0.4952, 0.4666, 0.4902, 0.4436, 0.333, 0.4706, 0.3283, 0.4457, 0.3462, 0.4485, 0.344, 0.4689, 0.3746, 0.4089, 0.3999, 0.3979, 0.4048, 0.4213, 0.3858, 0.4277, 0.4923, 0.4869, 0.4855, 0.5027, 0.4802, 0.5006, 0.4827, 0.4856, 0.3564, 0.4274, 0.3746, 0.4089, 0.3858, 0.4277, 0.3703, 0.4393, 0.4952, 0.4666, 0.4923, 0.4869, 0.4827, 0.4856, 0.4812, 0.4687, 0.3462, 0.4485, 0.3564, 0.4274, 0.3703, 0.4393, 0.3593, 0.454, 0.4902, 0.4436, 0.4952, 0.4666, 0.4812, 0.4687, 0.4738, 0.452, 0.344, 0.4689, 0.3462, 0.4485, 0.3593, 0.454, 0.3538, 0.47, 0.4769, 0.4213, 0.4902, 0.4436, 0.4738, 0.452, 0.4616, 0.4369, 0.3468, 0.4859, 0.344, 0.4689, 0.3538, 0.47, 0.3525, 0.485, 0.455, 0.4046, 0.4769, 0.4213, 0.4616, 0.4369, 0.4447, 0.4261, 0.3523, 0.4991, 0.3468, 0.4859, 0.3525, 0.485, 0.3547, 0.4982, 0.428, 0.3965, 0.455, 0.4046, 0.4447, 0.4261, 0.4251, 0.4208, 0.477, 0.5143, 0.4681, 0.5228, 0.4749, 0.5129, 0.359, 0.5095, 0.3523, 0.4991, 0.3547, 0.4982, 0.3999, 0.3979, 0.428, 0.3965, 0.4251, 0.4208, 0.4048, 0.4213, 0.4855, 0.5027, 0.477, 0.5143, 0.4749, 0.5129, 0.4802, 0.5006, 0.3525, 0.485, 0.3538, 0.47, 0.3618, 0.4726, 0.3578, 0.4854, 0.4447, 0.4261, 0.4616, 0.4369, 0.4515, 0.4496, 0.4379, 0.4423, 0.3547, 0.4982, 0.3525, 0.485, 0.3578, 0.4854, 0.3571, 0.4979, 0.4251, 0.4208, 0.4447, 0.4261, 0.4379, 0.4423, 0.4229, 0.4386, 0.4749, 0.5129, 0.4681, 0.5228, 0.4726, 0.512, 0.359, 0.5095, 0.3547, 0.4982, 0.3571, 0.4979, 0.4048, 0.4213, 0.4251, 0.4208, 0.4229, 0.4386, 0.4075, 0.4386, 0.4802, 0.5006, 0.4749, 0.5129, 0.4726, 0.512, 0.475, 0.4997, 0.3858, 0.4277, 0.4048, 0.4213, 0.4075, 0.4386, 0.3927, 0.4425, 0.4827, 0.4856, 0.4802, 0.5006, 0.475, 0.4997, 0.4743, 0.4863, 0.3703, 0.4393, 0.3858, 0.4277, 0.3927, 0.4425, 0.3795, 0.4501, 0.4812, 0.4687, 0.4827, 0.4856, 0.4743, 0.4863, 0.4702, 0.4727, 0.3593, 0.454, 0.3703, 0.4393, 0.3795, 0.4501, 0.3689, 0.4603, 0.4738, 0.452, 0.4812, 0.4687, 0.4702, 0.4727, 0.4625, 0.4601, 0.3538, 0.47, 0.3593, 0.454, 0.3689, 0.4603, 0.3618, 0.4726, 0.4616, 0.4369, 0.4738, 0.452, 0.4625, 0.4601, 0.4515, 0.4496, 0.3795, 0.4501, 0.3927, 0.4425, 0.397, 0.4545, 0.3858, 0.4596, 0.4702, 0.4727, 0.4743, 0.4863, 0.4673, 0.4882, 0.4619, 0.4773, 0.3689, 0.4603, 0.3795, 0.4501, 0.3858, 0.4596, 0.3759, 0.4668, 0.4625, 0.4601, 0.4702, 0.4727, 0.4619, 0.4773, 0.4541, 0.4679, 0.3618, 0.4726, 0.3689, 0.4603, 0.3759, 0.4668, 0.368, 0.4761, 0.4515, 0.4496, 0.4625, 0.4601, 0.4541, 0.4679, 0.4444, 0.4603, 0.3578, 0.4854, 0.3618, 0.4726, 0.368, 0.4761, 0.3625, 0.4867, 0.4379, 0.4423, 0.4515, 0.4496, 0.4444, 0.4603, 0.4332, 0.4551, 0.3571, 0.4979, 0.3578, 0.4854, 0.3625, 0.4867, 0.3595, 0.4981, 0.4229, 0.4386, 0.4379, 0.4423, 0.4332, 0.4551, 0.4213, 0.4524, 0.4726, 0.512, 0.4681, 0.5228, 0.4703, 0.5116, 0.359, 0.5095, 0.3571, 0.4979, 0.3595, 0.4981, 0.4075, 0.4386, 0.4229, 0.4386, 0.4213, 0.4524, 0.409, 0.4522, 0.475, 0.4997, 0.4726, 0.512, 0.4703, 0.5116, 0.4702, 0.4999, 0.3927, 0.4425, 0.4075, 0.4386, 0.409, 0.4522, 0.397, 0.4545, 0.4743, 0.4863, 0.475, 0.4997, 0.4702, 0.4999, 0.4673, 0.4882, 0.3595, 0.4981, 0.3625, 0.4867, 0.3664, 0.4887, 0.3616, 0.4987, 0.4213, 0.4524, 0.4332, 0.4551, 0.4298, 0.4655, 0.4199, 0.4635, 0.4703, 0.5116, 0.4681, 0.5228, 0.4681, 0.5117, 0.359, 0.5095, 0.3595, 0.4981, 0.3616, 0.4987, 0.409, 0.4522, 0.4213, 0.4524, 0.4199, 0.4635, 0.4099, 0.4631, 0.4702, 0.4999, 0.4703, 0.5116, 0.4681, 0.5117, 0.4659, 0.5009, 0.397, 0.4545, 0.409, 0.4522, 0.4099, 0.4631, 0.3998, 0.4646, 0.4673, 0.4882, 0.4702, 0.4999, 0.4659, 0.5009, 0.4616, 0.4909, 0.3858, 0.4596, 0.397, 0.4545, 0.3998, 0.4646, 0.3901, 0.468, 0.4619, 0.4773, 0.4673, 0.4882, 0.4616, 0.4909, 0.4555, 0.4822, 0.3759, 0.4668, 0.3858, 0.4596, 0.3901, 0.468, 0.381, 0.4731, 0.4541, 0.4679, 0.4619, 0.4773, 0.4555, 0.4822, 0.4479, 0.475, 0.368, 0.4761, 0.3759, 0.4668, 0.381, 0.4731, 0.3729, 0.4801, 0.4444, 0.4603, 0.4541, 0.4679, 0.4479, 0.475, 0.4392, 0.4694, 0.3625, 0.4867, 0.368, 0.4761, 0.3729, 0.4801, 0.3664, 0.4887, 0.4332, 0.4551, 0.4444, 0.4603, 0.4392, 0.4694, 0.4298, 0.4655, 0.4555, 0.4822, 0.4616, 0.4909, 0.4569, 0.4941, 0.4504, 0.4871, 0.381, 0.4731, 0.3901, 0.468, 0.393, 0.4754, 0.3847, 0.4791, 0.4479, 0.475, 0.4555, 0.4822, 0.4504, 0.4871, 0.4432, 0.4816, 0.3729, 0.4801, 0.381, 0.4731, 0.3847, 0.4791, 0.3767, 0.4843, 0.4392, 0.4694, 0.4479, 0.475, 0.4432, 0.4816, 0.4354, 0.4773, 0.3664, 0.4887, 0.3729, 0.4801, 0.3767, 0.4843, 0.3696, 0.4912, 0.4298, 0.4655, 0.4392, 0.4694, 0.4354, 0.4773, 0.4272, 0.4744, 0.3616, 0.4987, 0.3664, 0.4887, 0.3696, 0.4912, 0.3636, 0.4996, 0.4199, 0.4635, 0.4298, 0.4655, 0.4272, 0.4744, 0.4188, 0.4728, 0.4681, 0.5117, 0.4681, 0.5228, 0.466, 0.5121, 0.359, 0.5095, 0.3616, 0.4987, 0.3636, 0.4996, 0.4099, 0.4631, 0.4199, 0.4635, 0.4188, 0.4728, 0.4102, 0.4723, 0.4659, 0.5009, 0.4681, 0.5117, 0.466, 0.5121, 0.4622, 0.5024, 0.3998, 0.4646, 0.4099, 0.4631, 0.4102, 0.4723, 0.4016, 0.4732, 0.4616, 0.4909, 0.4659, 0.5009, 0.4622, 0.5024, 0.4569, 0.4941, 0.3901, 0.468, 0.3998, 0.4646, 0.4016, 0.4732, 0.393, 0.4754, 0.4188, 0.4728, 0.4272, 0.4744, 0.4252, 0.482, 0.4178, 0.4807, 0.466, 0.5121, 0.4681, 0.5228, 0.4642, 0.5129, 0.359, 0.5095, 0.3636, 0.4996, 0.3652, 0.5008, 0.4102, 0.4723, 0.4188, 0.4728, 0.4178, 0.4807, 0.4104, 0.4802, 0.4622, 0.5024, 0.466, 0.5121, 0.4642, 0.5129, 0.4591, 0.5044, 0.4016, 0.4732, 0.4102, 0.4723, 0.4104, 0.4802, 0.4028, 0.4807, 0.4569, 0.4941, 0.4622, 0.5024, 0.4591, 0.5044, 0.453, 0.4975, 0.393, 0.4754, 0.4016, 0.4732, 0.4028, 0.4807, 0.3951, 0.4822, 0.4504, 0.4871, 0.4569, 0.4941, 0.453, 0.4975, 0.4465, 0.492, 0.3847, 0.4791, 0.393, 0.4754, 0.3951, 0.4822, 0.3874, 0.4847, 0.4432, 0.4816, 0.4504, 0.4871, 0.4465, 0.492, 0.4396, 0.4876, 0.3767, 0.4843, 0.3847, 0.4791, 0.3874, 0.4847, 0.3797, 0.4886, 0.4354, 0.4773, 0.4432, 0.4816, 0.4396, 0.4876, 0.4325, 0.4843, 0.3696, 0.4912, 0.3767, 0.4843, 0.3797, 0.4886, 0.3722, 0.4939, 0.4272, 0.4744, 0.4354, 0.4773, 0.4325, 0.4843, 0.4252, 0.482, 0.3636, 0.4996, 0.3696, 0.4912, 0.3722, 0.4939, 0.3652, 0.5008, 0.3874, 0.4847, 0.3951, 0.4822, 0.3964, 0.4884, 0.3893, 0.4901, 0.4396, 0.4876, 0.4465, 0.492, 0.4433, 0.4967, 0.4368, 0.4933, 0.3797, 0.4886, 0.3874, 0.4847, 0.3893, 0.4901, 0.3818, 0.4928, 0.4325, 0.4843, 0.4396, 0.4876, 0.4368, 0.4933, 0.4302, 0.4907, 0.3722, 0.4939, 0.3797, 0.4886, 0.3818, 0.4928, 0.3743, 0.4968, 0.4252, 0.482, 0.4325, 0.4843, 0.4302, 0.4907, 0.4236, 0.4889, 0.3652, 0.5008, 0.3722, 0.4939, 0.3743, 0.4968, 0.3666, 0.5022, 0.4178, 0.4807, 0.4252, 0.482, 0.4236, 0.4889, 0.417, 0.4878, 0.4642, 0.5129, 0.4681, 0.5228, 0.4625, 0.5139, 0.359, 0.5095, 0.3652, 0.5008, 0.3666, 0.5022, 0.4104, 0.4802, 0.4178, 0.4807, 0.417, 0.4878, 0.4103, 0.4873, 0.4591, 0.5044, 0.4642, 0.5129, 0.4625, 0.5139, 0.4564, 0.5068, 0.4028, 0.4807, 0.4104, 0.4802, 0.4103, 0.4873, 0.4034, 0.4874, 0.453, 0.4975, 0.4591, 0.5044, 0.4564, 0.5068, 0.4499, 0.5011, 0.3951, 0.4822, 0.4028, 0.4807, 0.4034, 0.4874, 0.3964, 0.4884, 0.4465, 0.492, 0.453, 0.4975, 0.4499, 0.5011, 0.4433, 0.4967, 0.4625, 0.5139, 0.4681, 0.5228, 0.4611, 0.5152, 0.359, 0.5095, 0.3666, 0.5022, 0.3676, 0.5038, 0.4103, 0.4873, 0.417, 0.4878, 0.4162, 0.4942, 0.4101, 0.4936, 0.4564, 0.5068, 0.4625, 0.5139, 0.4611, 0.5152, 0.4541, 0.5093, 0.4034, 0.4874, 0.4103, 0.4873, 0.4101, 0.4936, 0.4038, 0.4936, 0.4499, 0.5011, 0.4564, 0.5068, 0.4541, 0.5093, 0.4474, 0.5048, 0.3964, 0.4884, 0.4034, 0.4874, 0.4038, 0.4936, 0.3973, 0.4941, 0.4433, 0.4967, 0.4499, 0.5011, 0.4474, 0.5048, 0.4409, 0.5013, 0.3893, 0.4901, 0.3964, 0.4884, 0.3973, 0.4941, 0.3905, 0.4951, 0.4368, 0.4933, 0.4433, 0.4967, 0.4409, 0.5013, 0.4346, 0.4986, 0.3818, 0.4928, 0.3893, 0.4901, 0.3905, 0.4951, 0.3834, 0.4969, 0.4302, 0.4907, 0.4368, 0.4933, 0.4346, 0.4986, 0.4284, 0.4966, 0.3743, 0.4968, 0.3818, 0.4928, 0.3834, 0.4969, 0.3758, 0.4997, 0.4236, 0.4889, 0.4302, 0.4907, 0.4284, 0.4966, 0.4223, 0.4951, 0.3666, 0.5022, 0.3743, 0.4968, 0.3758, 0.4997, 0.3676, 0.5038, 0.417, 0.4878, 0.4236, 0.4889, 0.4223, 0.4951, 0.4162, 0.4942, 0.4346, 0.4986, 0.4409, 0.5013, 0.439, 0.5058, 0.4328, 0.5037, 0.3834, 0.4969, 0.3905, 0.4951, 0.3913, 0.4999, 0.3844, 0.501, 0.4284, 0.4966, 0.4346, 0.4986, 0.4328, 0.5037, 0.4269, 0.5021, 0.3758, 0.4997, 0.3834, 0.4969, 0.3844, 0.501, 0.3768, 0.5028, 0.4223, 0.4951, 0.4284, 0.4966, 0.4269, 0.5021, 0.4212, 0.5009, 0.3676, 0.5038, 0.3758, 0.4997, 0.3768, 0.5028, 0.3684, 0.5055, 0.4162, 0.4942, 0.4223, 0.4951, 0.4212, 0.5009, 0.4155, 0.5001, 0.4611, 0.5152, 0.4681, 0.5228, 0.46, 0.5166, 0.359, 0.5095, 0.3676, 0.5038, 0.3684, 0.5055, 0.4101, 0.4936, 0.4162, 0.4942, 0.4155, 0.5001, 0.4097, 0.4995, 0.4541, 0.5093, 0.4611, 0.5152, 0.46, 0.5166, 0.4524, 0.512, 0.4038, 0.4936, 0.4101, 0.4936, 0.4097, 0.4995, 0.4039, 0.4993, 0.4474, 0.5048, 0.4541, 0.5093, 0.4524, 0.512, 0.4455, 0.5085, 0.3973, 0.4941, 0.4038, 0.4936, 0.4039, 0.4993, 0.3978, 0.4994, 0.4409, 0.5013, 0.4474, 0.5048, 0.4455, 0.5085, 0.439, 0.5058, 0.3905, 0.4951, 0.3973, 0.4941, 0.3978, 0.4994, 0.3913, 0.4999, 0.4097, 0.4995, 0.4155, 0.5001, 0.4148, 0.5056, 0.4093, 0.5051, 0.4524, 0.512, 0.46, 0.5166, 0.4591, 0.5182, 0.4511, 0.5148, 0.4039, 0.4993, 0.4097, 0.4995, 0.4093, 0.5051, 0.4037, 0.5047, 0.4455, 0.5085, 0.4524, 0.512, 0.4511, 0.5148, 0.444, 0.5122, 0.3978, 0.4994, 0.4039, 0.4993, 0.4037, 0.5047, 0.3979, 0.5045, 0.439, 0.5058, 0.4455, 0.5085, 0.444, 0.5122, 0.4375, 0.5102, 0.3913, 0.4999, 0.3978, 0.4994, 0.3979, 0.5045, 0.3917, 0.5046, 0.4328, 0.5037, 0.439, 0.5058, 0.4375, 0.5102, 0.4315, 0.5086, 0.3844, 0.501, 0.3913, 0.4999, 0.3917, 0.5046, 0.3849, 0.505, 0.4269, 0.5021, 0.4328, 0.5037, 0.4315, 0.5086, 0.4258, 0.5074, 0.3768, 0.5028, 0.3844, 0.501, 0.3849, 0.505, 0.3774, 0.5058, 0.4212, 0.5009, 0.4269, 0.5021, 0.4258, 0.5074, 0.4203, 0.5064, 0.3684, 0.5055, 0.3768, 0.5028, 0.3774, 0.5058, 0.3689, 0.5072, 0.4155, 0.5001, 0.4212, 0.5009, 0.4203, 0.5064, 0.4148, 0.5056, 0.46, 0.5166, 0.4681, 0.5228, 0.4591, 0.5182, 0.359, 0.5095, 0.3684, 0.5055, 0.3689, 0.5072, 0.3849, 0.505, 0.3917, 0.5046, 0.3916, 0.5091, 0.385, 0.5089, 0.4258, 0.5074, 0.4315, 0.5086, 0.4305, 0.5135, 0.4249, 0.5125, 0.3774, 0.5058, 0.3849, 0.505, 0.385, 0.5089, 0.3776, 0.5088, 0.4203, 0.5064, 0.4258, 0.5074, 0.4249, 0.5125, 0.4195, 0.5117, 0.3689, 0.5072, 0.3774, 0.5058, 0.3776, 0.5088, 0.369, 0.509, 0.4148, 0.5056, 0.4203, 0.5064, 0.4195, 0.5117, 0.4141, 0.511, 0.4591, 0.5182, 0.4681, 0.5228, 0.4585, 0.5199, 0.359, 0.5095, 0.3689, 0.5072, 0.369, 0.509, 0.4093, 0.5051, 0.4148, 0.5056, 0.4141, 0.511, 0.4088, 0.5104, 0.4511, 0.5148, 0.4591, 0.5182, 0.4585, 0.5199, 0.4502, 0.5177, 0.4037, 0.5047, 0.4093, 0.5051, 0.4088, 0.5104, 0.4034, 0.5099, 0.444, 0.5122, 0.4511, 0.5148, 0.4502, 0.5177, 0.4429, 0.516, 0.3979, 0.5045, 0.4037, 0.5047, 0.4034, 0.5099, 0.3977, 0.5094, 0.4375, 0.5102, 0.444, 0.5122, 0.4429, 0.516, 0.4364, 0.5146, 0.3917, 0.5046, 0.3979, 0.5045, 0.3977, 0.5094, 0.3916, 0.5091, 0.4315, 0.5086, 0.4375, 0.5102, 0.4364, 0.5146, 0.4305, 0.5135, 0.4034, 0.5099, 0.4088, 0.5104, 0.4082, 0.5156, 0.4028, 0.515, 0.4429, 0.516, 0.4502, 0.5177, 0.4496, 0.5206, 0.4423, 0.5198, 0.3977, 0.5094, 0.4034, 0.5099, 0.4028, 0.515, 0.3972, 0.5143, 0.4364, 0.5146, 0.4429, 0.516, 0.4423, 0.5198, 0.4357, 0.519, 0.3916, 0.5091, 0.3977, 0.5094, 0.3972, 0.5143, 0.3913, 0.5135, 0.4305, 0.5135, 0.4364, 0.5146, 0.4357, 0.519, 0.4298, 0.5183, 0.385, 0.5089, 0.3916, 0.5091, 0.3913, 0.5135, 0.3847, 0.5127, 0.4249, 0.5125, 0.4305, 0.5135, 0.4298, 0.5183, 0.4242, 0.5176, 0.3776, 0.5088, 0.385, 0.5089, 0.3847, 0.5127, 0.3774, 0.5118, 0.4195, 0.5117, 0.4249, 0.5125, 0.4242, 0.5176, 0.4188, 0.5169, 0.369, 0.509, 0.3776, 0.5088, 0.3774, 0.5118, 0.3689, 0.5108, 0.4141, 0.511, 0.4195, 0.5117, 0.4188, 0.5169, 0.4135, 0.5163, 0.4585, 0.5199, 0.4681, 0.5228, 0.4581, 0.5216, 0.359, 0.5095, 0.369, 0.509, 0.3689, 0.5108, 0.4088, 0.5104, 0.4141, 0.511, 0.4135, 0.5163, 0.4082, 0.5156, 0.4502, 0.5177, 0.4585, 0.5199, 0.4581, 0.5216, 0.4496, 0.5206, 0.3774, 0.5118, 0.3847, 0.5127, 0.3841, 0.5165, 0.3769, 0.5148, 0.4188, 0.5169, 0.4242, 0.5176, 0.4236, 0.5227, 0.4182, 0.5222, 0.3689, 0.5108, 0.3774, 0.5118, 0.3769, 0.5148, 0.3686, 0.5125, 0.4135, 0.5163, 0.4188, 0.5169, 0.4182, 0.5222, 0.4128, 0.5216, 0.4581, 0.5216, 0.4681, 0.5228, 0.458, 0.5234, 0.359, 0.5095, 0.3689, 0.5108, 0.3686, 0.5125, 0.4082, 0.5156, 0.4135, 0.5163, 0.4128, 0.5216, 0.4075, 0.5209, 0.4496, 0.5206, 0.4581, 0.5216, 0.458, 0.5234, 0.4494, 0.5236, 0.4028, 0.515, 0.4082, 0.5156, 0.4075, 0.5209, 0.4021, 0.52, 0.4423, 0.5198, 0.4496, 0.5206, 0.4494, 0.5236, 0.442, 0.5236, 0.3972, 0.5143, 0.4028, 0.515, 0.4021, 0.52, 0.3965, 0.5191, 0.4357, 0.519, 0.4423, 0.5198, 0.442, 0.5236, 0.4354, 0.5234, 0.3913, 0.5135, 0.3972, 0.5143, 0.3965, 0.5191, 0.3905, 0.5179, 0.4298, 0.5183, 0.4357, 0.519, 0.4354, 0.5234, 0.4293, 0.5231, 0.3847, 0.5127, 0.3913, 0.5135, 0.3905, 0.5179, 0.3841, 0.5165, 0.4242, 0.5176, 0.4298, 0.5183, 0.4293, 0.5231, 0.4236, 0.5227, 0.442, 0.5236, 0.4494, 0.5236, 0.4497, 0.5267, 0.4421, 0.5275, 0.3965, 0.5191, 0.4021, 0.52, 0.4012, 0.5252, 0.3955, 0.5239, 0.4354, 0.5234, 0.442, 0.5236, 0.4421, 0.5275, 0.4354, 0.5279, 0.3905, 0.5179, 0.3965, 0.5191, 0.3955, 0.5239, 0.3895, 0.5223, 0.4293, 0.5231, 0.4354, 0.5234, 0.4354, 0.5279, 0.4291, 0.528, 0.3841, 0.5165, 0.3905, 0.5179, 0.3895, 0.5223, 0.383, 0.5202, 0.4236, 0.5227, 0.4293, 0.5231, 0.4291, 0.528, 0.4233, 0.5279, 0.3769, 0.5148, 0.3841, 0.5165, 0.383, 0.5202, 0.3759, 0.5176, 0.4182, 0.5222, 0.4236, 0.5227, 0.4233, 0.5279, 0.4177, 0.5275, 0.3686, 0.5125, 0.3769, 0.5148, 0.3759, 0.5176, 0.368, 0.5141, 0.4128, 0.5216, 0.4182, 0.5222, 0.4177, 0.5275, 0.4122, 0.527, 0.458, 0.5234, 0.4681, 0.5228, 0.4582, 0.5251, 0.359, 0.5095, 0.3686, 0.5125, 0.368, 0.5141, 0.4075, 0.5209, 0.4128, 0.5216, 0.4122, 0.527, 0.4067, 0.5262, 0.4494, 0.5236, 0.458, 0.5234, 0.4582, 0.5251, 0.4497, 0.5267, 0.4021, 0.52, 0.4075, 0.5209, 0.4067, 0.5262, 0.4012, 0.5252, 0.4177, 0.5275, 0.4233, 0.5279, 0.4232, 0.5333, 0.4173, 0.5331, 0.368, 0.5141, 0.3759, 0.5176, 0.3746, 0.5204, 0.3671, 0.5157, 0.4122, 0.527, 0.4177, 0.5275, 0.4173, 0.5331, 0.4115, 0.5326, 0.4582, 0.5251, 0.4681, 0.5228, 0.4587, 0.5269, 0.359, 0.5095, 0.368, 0.5141, 0.3671, 0.5157, 0.4067, 0.5262, 0.4122, 0.527, 0.4115, 0.5326, 0.4058, 0.5317, 0.4497, 0.5267, 0.4582, 0.5251, 0.4587, 0.5269, 0.4503, 0.5297, 0.4012, 0.5252, 0.4067, 0.5262, 0.4058, 0.5317, 0.4, 0.5304, 0.4421, 0.5275, 0.4497, 0.5267, 0.4503, 0.5297, 0.4427, 0.5315, 0.3955, 0.5239, 0.4012, 0.5252, 0.4, 0.5304, 0.3941, 0.5288, 0.4354, 0.5279, 0.4421, 0.5275, 0.4427, 0.5315, 0.4358, 0.5326, 0.3895, 0.5223, 0.3955, 0.5239, 0.3941, 0.5288, 0.388, 0.5267, 0.4291, 0.528, 0.4354, 0.5279, 0.4358, 0.5326, 0.4293, 0.5332, 0.383, 0.5202, 0.3895, 0.5223, 0.388, 0.5267, 0.3815, 0.524, 0.4233, 0.5279, 0.4291, 0.528, 0.4293, 0.5332, 0.4232, 0.5333, 0.3759, 0.5176, 0.383, 0.5202, 0.3815, 0.524, 0.3746, 0.5204, 0.3941, 0.5288, 0.4, 0.5304, 0.3985, 0.536, 0.3924, 0.5339, 0.4358, 0.5326, 0.4427, 0.5315, 0.4437, 0.5356, 0.4366, 0.5374, 0.388, 0.5267, 0.3941, 0.5288, 0.3924, 0.5339, 0.386, 0.5312, 0.4293, 0.5332, 0.4358, 0.5326, 0.4366, 0.5374, 0.4297, 0.5385, 0.3815, 0.524, 0.388, 0.5267, 0.386, 0.5312, 0.3795, 0.5277, 0.4232, 0.5333, 0.4293, 0.5332, 0.4297, 0.5385, 0.4232, 0.539, 0.3746, 0.5204, 0.3815, 0.524, 0.3795, 0.5277, 0.3728, 0.5231, 0.4173, 0.5331, 0.4232, 0.5333, 0.4232, 0.539, 0.4169, 0.539, 0.3671, 0.5157, 0.3746, 0.5204, 0.3728, 0.5231, 0.3659, 0.5171, 0.4115, 0.5326, 0.4173, 0.5331, 0.4169, 0.539, 0.4108, 0.5385, 0.4587, 0.5269, 0.4681, 0.5228, 0.4595, 0.5286, 0.359, 0.5095, 0.3671, 0.5157, 0.3659, 0.5171, 0.4058, 0.5317, 0.4115, 0.5326, 0.4108, 0.5385, 0.4047, 0.5375, 0.4503, 0.5297, 0.4587, 0.5269, 0.4595, 0.5286, 0.4513, 0.5327, 0.4, 0.5304, 0.4058, 0.5317, 0.4047, 0.5375, 0.3985, 0.536, 0.4427, 0.5315, 0.4503, 0.5297, 0.4513, 0.5327, 0.4437, 0.5356, 0.3659, 0.5171, 0.3728, 0.5231, 0.3706, 0.5256, 0.3645, 0.5184, 0.4108, 0.5385, 0.4169, 0.539, 0.4167, 0.5454, 0.41, 0.5449, 0.4595, 0.5286, 0.4681, 0.5228, 0.4606, 0.5301, 0.359, 0.5095, 0.3659, 0.5171, 0.3645, 0.5184, 0.4047, 0.5375, 0.4108, 0.5385, 0.41, 0.5449, 0.4033, 0.5437, 0.4513, 0.5327, 0.4595, 0.5286, 0.4606, 0.5301, 0.4529, 0.5357, 0.3985, 0.536, 0.4047, 0.5375, 0.4033, 0.5437, 0.3967, 0.5419, 0.4437, 0.5356, 0.4513, 0.5327, 0.4529, 0.5357, 0.4453, 0.5397, 0.3924, 0.5339, 0.3985, 0.536, 0.3967, 0.5419, 0.3901, 0.5393, 0.4366, 0.5374, 0.4437, 0.5356, 0.4453, 0.5397, 0.4378, 0.5425, 0.386, 0.5312, 0.3924, 0.5339, 0.3901, 0.5393, 0.3836, 0.5358, 0.4297, 0.5385, 0.4366, 0.5374, 0.4378, 0.5425, 0.4306, 0.5443, 0.3795, 0.5277, 0.386, 0.5312, 0.3836, 0.5358, 0.377, 0.5313, 0.4232, 0.539, 0.4297, 0.5385, 0.4306, 0.5443, 0.4236, 0.5452, 0.3728, 0.5231, 0.3795, 0.5277, 0.377, 0.5313, 0.3706, 0.5256, 0.4169, 0.539, 0.4232, 0.539, 0.4236, 0.5452, 0.4167, 0.5454, 0.4378, 0.5425, 0.4453, 0.5397, 0.4475, 0.544, 0.4398, 0.5478, 0.3836, 0.5358, 0.3901, 0.5393, 0.3873, 0.5449, 0.3804, 0.5405, 0.4306, 0.5443, 0.4378, 0.5425, 0.4398, 0.5478, 0.432, 0.5505, 0.377, 0.5313, 0.3836, 0.5358, 0.3804, 0.5405, 0.3739, 0.5349, 0.4236, 0.5452, 0.4306, 0.5443, 0.432, 0.5505, 0.4243, 0.5519, 0.3706, 0.5256, 0.377, 0.5313, 0.3739, 0.5349, 0.3679, 0.5279, 0.4167, 0.5454, 0.4236, 0.5452, 0.4243, 0.5519, 0.4166, 0.5525, 0.3645, 0.5184, 0.3706, 0.5256, 0.3679, 0.5279, 0.3628, 0.5194, 0.41, 0.5449, 0.4167, 0.5454, 0.4166, 0.5525, 0.4091, 0.552, 0.4606, 0.5301, 0.4681, 0.5228, 0.462, 0.5316, 0.359, 0.5095, 0.3645, 0.5184, 0.3628, 0.5194, 0.4033, 0.5437, 0.41, 0.5449, 0.4091, 0.552, 0.4017, 0.5506, 0.4529, 0.5357, 0.4606, 0.5301, 0.462, 0.5316, 0.455, 0.5386, 0.3967, 0.5419, 0.4033, 0.5437, 0.4017, 0.5506, 0.3944, 0.5482, 0.4453, 0.5397, 0.4529, 0.5357, 0.455, 0.5386, 0.4475, 0.544, 0.3901, 0.5393, 0.3967, 0.5419, 0.3944, 0.5482, 0.3873, 0.5449, 0.4091, 0.552, 0.4166, 0.5525, 0.4167, 0.5605, 0.4081, 0.5601, 0.462, 0.5316, 0.4681, 0.5228, 0.4637, 0.5328, 0.359, 0.5095, 0.3628, 0.5194, 0.3609, 0.5202, 0.4017, 0.5506, 0.4091, 0.552, 0.4081, 0.5601, 0.3996, 0.5583, 0.455, 0.5386, 0.462, 0.5316, 0.4637, 0.5328, 0.4577, 0.5413, 0.3944, 0.5482, 0.4017, 0.5506, 0.3996, 0.5583, 0.3914, 0.5553, 0.4475, 0.544, 0.455, 0.5386, 0.4577, 0.5413, 0.4504, 0.5482, 0.3873, 0.5449, 0.3944, 0.5482, 0.3914, 0.5553, 0.3836, 0.551, 0.4398, 0.5478, 0.4475, 0.544, 0.4504, 0.5482, 0.4425, 0.5535, 0.3804, 0.5405, 0.3873, 0.5449, 0.3836, 0.551, 0.3764, 0.5453, 0.432, 0.5505, 0.4398, 0.5478, 0.4425, 0.5535, 0.4341, 0.5573, 0.3739, 0.5349, 0.3804, 0.5405, 0.3764, 0.5453, 0.37, 0.5383, 0.4243, 0.5519, 0.432, 0.5505, 0.4341, 0.5573, 0.4255, 0.5595, 0.3679, 0.5279, 0.3739, 0.5349, 0.37, 0.5383, 0.3647, 0.5299, 0.4166, 0.5525, 0.4243, 0.5519, 0.4255, 0.5595, 0.4167, 0.5605, 0.3628, 0.5194, 0.3679, 0.5279, 0.3647, 0.5299, 0.3609, 0.5202, 0.3764, 0.5453, 0.3836, 0.551, 0.3789, 0.5575, 0.3713, 0.5502, 0.4341, 0.5573, 0.4425, 0.5535, 0.4463, 0.5596, 0.4371, 0.5648, 0.37, 0.5383, 0.3764, 0.5453, 0.3713, 0.5502, 0.3652, 0.5414, 0.4255, 0.5595, 0.4341, 0.5573, 0.4371, 0.5648, 0.4273, 0.5683, 0.3647, 0.5299, 0.37, 0.5383, 0.3652, 0.5414, 0.361, 0.5314, 0.4167, 0.5605, 0.4255, 0.5595, 0.4273, 0.5683, 0.4171, 0.5698, 0.3609, 0.5202, 0.3647, 0.5299, 0.361, 0.5314, 0.3589, 0.5206, 0.4081, 0.5601, 0.4167, 0.5605, 0.4171, 0.5698, 0.4069, 0.5694, 0.4637, 0.5328, 0.4681, 0.5228, 0.4656, 0.5337, 0.359, 0.5095, 0.3609, 0.5202, 0.3589, 0.5206, 0.3996, 0.5583, 0.4081, 0.5601, 0.4069, 0.5694, 0.397, 0.5672, 0.4577, 0.5413, 0.4637, 0.5328, 0.4656, 0.5337, 0.4609, 0.5437, 0.3914, 0.5553, 0.3996, 0.5583, 0.397, 0.5672, 0.3875, 0.5633, 0.4504, 0.5482, 0.4577, 0.5413, 0.4609, 0.5437, 0.4543, 0.5525, 0.3836, 0.551, 0.3914, 0.5553, 0.3875, 0.5633, 0.3789, 0.5575, 0.4425, 0.5535, 0.4504, 0.5482, 0.4543, 0.5525, 0.4463, 0.5596, 0.359, 0.5095, 0.3589, 0.5206, 0.3566, 0.5206, 0.397, 0.5672, 0.4069, 0.5694, 0.4055, 0.5805, 0.3935, 0.5777, 0.4609, 0.5437, 0.4656, 0.5337, 0.4678, 0.5343, 0.4649, 0.5457, 0.3875, 0.5633, 0.397, 0.5672, 0.3935, 0.5777, 0.3823, 0.5723, 0.4543, 0.5525, 0.4609, 0.5437, 0.4649, 0.5457, 0.4594, 0.5565, 0.3789, 0.5575, 0.3875, 0.5633, 0.3823, 0.5723, 0.3726, 0.5647, 0.4463, 0.5596, 0.4543, 0.5525, 0.4594, 0.5565, 0.4514, 0.566, 0.3713, 0.5502, 0.3789, 0.5575, 0.3726, 0.5647, 0.3647, 0.5551, 0.4371, 0.5648, 0.4463, 0.5596, 0.4514, 0.566, 0.4414, 0.5732, 0.3652, 0.5414, 0.3713, 0.5502, 0.3647, 0.5551, 0.3594, 0.5441, 0.4273, 0.5683, 0.4371, 0.5648, 0.4414, 0.5732, 0.4301, 0.5783, 0.361, 0.5314, 0.3652, 0.5414, 0.3594, 0.5441, 0.3567, 0.5323, 0.4171, 0.5698, 0.4273, 0.5683, 0.4301, 0.5783, 0.4179, 0.5809, 0.3589, 0.5206, 0.361, 0.5314, 0.3567, 0.5323, 0.3566, 0.5206, 0.4069, 0.5694, 0.4171, 0.5698, 0.4179, 0.5809, 0.4055, 0.5805, 0.4656, 0.5337, 0.4681, 0.5228, 0.4678, 0.5343])
me_sphere_001.materials.append(mat_enemyv1)
me_sphere_001.update()

# ---- objects
ob_sphere = bpy.data.objects.new('Sphere', me_sphere_001)

# ---- transforms, parenting, visibility, modifiers, constraints
ob_sphere.location = (0.0, 0.0, 0.0)

# ---- collection membership
scene.collection.objects.link(ob_sphere)

# ---- scene / render settings (as saved in the file)
scene.frame_start = 1; scene.frame_end = 250; scene.frame_set(1)
scene.render.engine = 'BLENDER_EEVEE_NEXT'
scene.cycles.sampling_pattern = 'TABULATED_SOBOL'
bpy.context.view_layer.update()

# ---- added for rendering (the .blend has no active camera and no usable light): camera, sun
cam_auto = bpy.data.cameras.new('AutoCamera')
cam_auto.lens = 50.0
cam_auto.sensor_width = 36.0
cam_auto.clip_end = 1000.0
ob_auto_camera = bpy.data.objects.new('AutoCamera', cam_auto)
scene.collection.objects.link(ob_auto_camera)
ob_auto_camera.location = (3.20507, -3.84609, 2.56406)
ob_auto_camera.rotation_euler = (1.09748, -7.21219e-08, 0.694738)
scene.camera = ob_auto_camera
light_auto_sun = bpy.data.lights.new('AutoSun', 'SUN')
light_auto_sun.energy = 3.0
light_auto_sun.angle = 0.0523599
ob_auto_sun = bpy.data.objects.new('AutoSun', light_auto_sun)
scene.collection.objects.link(ob_auto_sun)
ob_auto_sun.rotation_euler = (0.872665, 0.174533, 0.523599)
bpy.context.view_layer.update()
